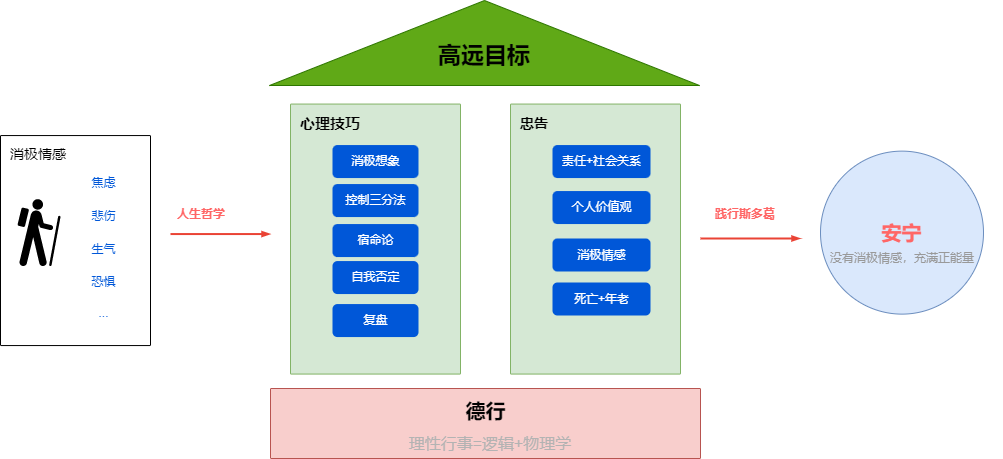

The diagram above was exported from draw.io. Its source (the exported page's mxGraphModel, read from the mxfile embedded in the PNG):
<mxGraphModel dx="654" dy="517" grid="1" gridSize="10" guides="1" tooltips="1" connect="1" arrows="1" fold="1" page="1" pageScale="1" pageWidth="1169" pageHeight="827" math="0" shadow="0">
  <root>
    <mxCell id="0" />
    <mxCell id="1" parent="0" />
    <mxCell id="14" value="&lt;font style=&quot;font-size: 14px&quot;&gt;消极情感&lt;/font&gt;" style="sketch=0;points=[[0,0,0],[0.25,0,0],[0.5,0,0],[0.75,0,0],[1,0,0],[1,0.25,0],[1,0.5,0],[1,0.75,0],[1,1,0],[0.75,1,0],[0.5,1,0],[0.25,1,0],[0,1,0],[0,0.75,0],[0,0.5,0],[0,0.25,0]];rounded=1;absoluteArcSize=1;arcSize=2;html=1;shadow=0;dashed=0;fontSize=12;align=left;verticalAlign=top;spacing=10;spacingTop=-4;" parent="1" vertex="1">
      <mxGeometry x="100" y="267.06" width="150" height="210" as="geometry" />
    </mxCell>
    <mxCell id="20" value="焦虑" style="fillColor=none;strokeColor=none;html=1;fontColor=#0057D8;align=center;verticalAlign=middle;fontStyle=0;fontSize=12;shadow=0;" parent="1" vertex="1">
      <mxGeometry x="160" y="298.06" width="86" height="33" as="geometry" />
    </mxCell>
    <mxCell id="21" value="悲伤" style="fillColor=none;strokeColor=none;html=1;fontColor=#0057D8;align=center;verticalAlign=middle;fontStyle=0;fontSize=12;shadow=0;" parent="1" vertex="1">
      <mxGeometry x="160" y="331.56" width="86" height="33" as="geometry" />
    </mxCell>
    <mxCell id="22" value="生气" style="fillColor=none;strokeColor=none;html=1;fontColor=#0057D8;align=center;verticalAlign=middle;fontStyle=0;fontSize=12;shadow=0;" parent="1" vertex="1">
      <mxGeometry x="160" y="364.56" width="86" height="33" as="geometry" />
    </mxCell>
    <mxCell id="23" value="恐惧" style="fillColor=none;strokeColor=none;html=1;fontColor=#0057D8;align=center;verticalAlign=middle;fontStyle=0;fontSize=12;shadow=0;" parent="1" vertex="1">
      <mxGeometry x="160" y="397.56" width="86" height="33" as="geometry" />
    </mxCell>
    <mxCell id="24" value="..." style="fillColor=none;strokeColor=none;html=1;fontColor=#0057D8;align=center;verticalAlign=middle;fontStyle=0;fontSize=12;shadow=0;" parent="1" vertex="1">
      <mxGeometry x="160" y="428.06" width="86" height="33" as="geometry" />
    </mxCell>
    <mxCell id="11" value="" style="shape=mxgraph.signs.sports.hiker;html=1;pointerEvents=1;fillColor=#000000;strokeColor=none;verticalLabelPosition=bottom;verticalAlign=top;align=center;shadow=0;" parent="1" vertex="1">
      <mxGeometry x="117" y="330.67" width="43" height="66.89" as="geometry" />
    </mxCell>
    <mxCell id="28" value="" style="triangle;whiteSpace=wrap;html=1;shadow=0;fontSize=16;fillColor=#60a917;rotation=-90;strokeColor=#2D7600;fontColor=#ffffff;" parent="1" vertex="1">
      <mxGeometry x="541.5" y="-40.5" width="85" height="430" as="geometry" />
    </mxCell>
    <mxCell id="29" value="&lt;font color=&quot;#000000&quot; size=&quot;1&quot;&gt;&lt;b style=&quot;font-size: 23px&quot;&gt;高远目标&lt;/b&gt;&lt;/font&gt;" style="text;html=1;strokeColor=none;fillColor=none;align=center;verticalAlign=middle;whiteSpace=wrap;rounded=0;shadow=0;fontSize=16;fontColor=#CCCCCC;" parent="1" vertex="1">
      <mxGeometry x="529" y="172" width="110" height="30" as="geometry" />
    </mxCell>
    <mxCell id="31" value="&lt;font style=&quot;font-size: 15px&quot; color=&quot;#000000&quot;&gt;&lt;b&gt;心理技巧&lt;/b&gt;&lt;/font&gt;" style="sketch=0;points=[[0,0,0],[0.25,0,0],[0.5,0,0],[0.75,0,0],[1,0,0],[1,0.25,0],[1,0.5,0],[1,0.75,0],[1,1,0],[0.75,1,0],[0.5,1,0],[0.25,1,0],[0,1,0],[0,0.75,0],[0,0.5,0],[0,0.25,0]];rounded=1;absoluteArcSize=1;arcSize=2;html=1;strokeColor=#82b366;shadow=0;dashed=0;fontSize=12;align=left;verticalAlign=top;spacing=10;spacingTop=-4;fillColor=#d5e8d4;" parent="1" vertex="1">
      <mxGeometry x="390" y="235.56" width="170" height="270" as="geometry" />
    </mxCell>
    <mxCell id="34" value="消极想象" style="rounded=1;fillColor=#0057D8;strokeColor=none;html=1;fontColor=#ffffff;align=center;verticalAlign=middle;fontStyle=0;fontSize=12;sketch=0;shadow=0;" parent="1" vertex="1">
      <mxGeometry x="432" y="276.56" width="86" height="33" as="geometry" />
    </mxCell>
    <mxCell id="35" value="控制三分法" style="rounded=1;fillColor=#0057D8;strokeColor=none;html=1;fontColor=#ffffff;align=center;verticalAlign=middle;fontStyle=0;fontSize=12;sketch=0;shadow=0;" parent="1" vertex="1">
      <mxGeometry x="432" y="315.56" width="86" height="33" as="geometry" />
    </mxCell>
    <mxCell id="36" value="宿命论" style="rounded=1;fillColor=#0057D8;strokeColor=none;html=1;fontColor=#ffffff;align=center;verticalAlign=middle;fontStyle=0;fontSize=12;sketch=0;shadow=0;" parent="1" vertex="1">
      <mxGeometry x="432" y="355.56" width="86" height="33" as="geometry" />
    </mxCell>
    <mxCell id="37" value="自我否定" style="rounded=1;fillColor=#0057D8;strokeColor=none;html=1;fontColor=#ffffff;align=center;verticalAlign=middle;fontStyle=0;fontSize=12;sketch=0;shadow=0;" parent="1" vertex="1">
      <mxGeometry x="432" y="392.56" width="86" height="33" as="geometry" />
    </mxCell>
    <mxCell id="38" value="复盘" style="rounded=1;fillColor=#0057D8;strokeColor=none;html=1;fontColor=#ffffff;align=center;verticalAlign=middle;fontStyle=0;fontSize=12;sketch=0;shadow=0;" parent="1" vertex="1">
      <mxGeometry x="432" y="435.56" width="86" height="33" as="geometry" />
    </mxCell>
    <mxCell id="39" value="&lt;font style=&quot;font-size: 14px&quot;&gt;&lt;b&gt;忠告&lt;/b&gt;&lt;/font&gt;" style="sketch=0;points=[[0,0,0],[0.25,0,0],[0.5,0,0],[0.75,0,0],[1,0,0],[1,0.25,0],[1,0.5,0],[1,0.75,0],[1,1,0],[0.75,1,0],[0.5,1,0],[0.25,1,0],[0,1,0],[0,0.75,0],[0,0.5,0],[0,0.25,0]];rounded=1;absoluteArcSize=1;arcSize=2;html=1;strokeColor=#82b366;shadow=0;dashed=0;fontSize=12;align=left;verticalAlign=top;spacing=10;spacingTop=-4;fillColor=#d5e8d4;" parent="1" vertex="1">
      <mxGeometry x="610" y="235.56" width="170" height="270" as="geometry" />
    </mxCell>
    <mxCell id="40" value="责任+社会关系" style="rounded=1;fillColor=#0057D8;strokeColor=none;html=1;fontColor=#ffffff;align=center;verticalAlign=middle;fontStyle=0;fontSize=12;sketch=0;shadow=0;" parent="1" vertex="1">
      <mxGeometry x="652" y="276.56" width="98" height="33" as="geometry" />
    </mxCell>
    <mxCell id="41" value="个人价值观" style="rounded=1;fillColor=#0057D8;strokeColor=none;html=1;fontColor=#ffffff;align=center;verticalAlign=middle;fontStyle=0;fontSize=12;sketch=0;shadow=0;" parent="1" vertex="1">
      <mxGeometry x="652" y="322.56" width="98" height="33" as="geometry" />
    </mxCell>
    <mxCell id="42" value="消极情感" style="rounded=1;fillColor=#0057D8;strokeColor=none;html=1;fontColor=#ffffff;align=center;verticalAlign=middle;fontStyle=0;fontSize=12;sketch=0;shadow=0;" parent="1" vertex="1">
      <mxGeometry x="652" y="370" width="98" height="33" as="geometry" />
    </mxCell>
    <mxCell id="43" value="死亡+年老" style="rounded=1;fillColor=#0057D8;strokeColor=none;html=1;fontColor=#ffffff;align=center;verticalAlign=middle;fontStyle=0;fontSize=12;sketch=0;shadow=0;" parent="1" vertex="1">
      <mxGeometry x="652" y="414" width="98" height="33" as="geometry" />
    </mxCell>
    <mxCell id="45" value="&lt;b&gt;&lt;font style=&quot;font-size: 20px&quot; color=&quot;#000000&quot;&gt;德行&lt;/font&gt;&lt;/b&gt;" style="sketch=0;points=[[0,0,0],[0.25,0,0],[0.5,0,0],[0.75,0,0],[1,0,0],[1,0.25,0],[1,0.5,0],[1,0.75,0],[1,1,0],[0.75,1,0],[0.5,1,0],[0.25,1,0],[0,1,0],[0,0.75,0],[0,0.5,0],[0,0.25,0]];rounded=1;absoluteArcSize=1;arcSize=2;html=1;strokeColor=#b85450;shadow=0;dashed=0;fontSize=12;align=center;verticalAlign=top;spacing=10;spacingTop=-4;fillColor=#f8cecc;" parent="1" vertex="1">
      <mxGeometry x="370" y="520" width="430" height="70" as="geometry" />
    </mxCell>
    <mxCell id="46" value="理性行事=逻辑+物理学" style="text;html=1;strokeColor=none;fillColor=none;align=center;verticalAlign=middle;whiteSpace=wrap;rounded=0;shadow=0;fontSize=16;fontColor=#B3B3B3;" parent="1" vertex="1">
      <mxGeometry x="480" y="560" width="220" height="30" as="geometry" />
    </mxCell>
    <mxCell id="47" value="&lt;font style=&quot;font-size: 20px&quot; color=&quot;#ff6666&quot;&gt;&lt;b&gt;安宁&lt;/b&gt;&lt;/font&gt;" style="ellipse;whiteSpace=wrap;html=1;aspect=fixed;shadow=0;fontSize=16;fillColor=#dae8fc;strokeColor=#6c8ebf;" parent="1" vertex="1">
      <mxGeometry x="920" y="282.62" width="163" height="163" as="geometry" />
    </mxCell>
    <mxCell id="48" value="&lt;span style=&quot;color: rgb(153 , 153 , 153) ; font-size: 12px ; text-align: left&quot;&gt;没有消极情感，充满正能量&lt;/span&gt;" style="text;html=1;strokeColor=none;fillColor=none;align=center;verticalAlign=middle;whiteSpace=wrap;rounded=0;shadow=0;fontSize=16;fontColor=#B3B3B3;" parent="1" vertex="1">
      <mxGeometry x="901.5" y="373" width="200" height="30" as="geometry" />
    </mxCell>
    <mxCell id="49" value="" style="edgeStyle=orthogonalEdgeStyle;fontSize=12;html=1;endArrow=blockThin;endFill=1;rounded=0;strokeWidth=2;endSize=4;startSize=4;strokeColor=#EA4335;dashed=0;fontColor=#000000;" parent="1" edge="1">
      <mxGeometry width="100" relative="1" as="geometry">
        <mxPoint x="270" y="365.56" as="sourcePoint" />
        <mxPoint x="370" y="365.56" as="targetPoint" />
      </mxGeometry>
    </mxCell>
    <mxCell id="51" value="" style="edgeStyle=orthogonalEdgeStyle;fontSize=12;html=1;endArrow=blockThin;endFill=1;rounded=0;strokeWidth=2;endSize=4;startSize=4;strokeColor=#EA4335;dashed=0;fontColor=#000000;" parent="1" edge="1">
      <mxGeometry width="100" relative="1" as="geometry">
        <mxPoint x="800" y="370" as="sourcePoint" />
        <mxPoint x="900" y="370" as="targetPoint" />
      </mxGeometry>
    </mxCell>
    <mxCell id="52" value="&lt;div style=&quot;text-align: left&quot;&gt;&lt;span style=&quot;font-size: 12px&quot;&gt;&lt;b&gt;&lt;font color=&quot;#ff6666&quot;&gt;践行斯多葛&lt;/font&gt;&lt;/b&gt;&lt;/span&gt;&lt;/div&gt;" style="text;html=1;strokeColor=none;fillColor=none;align=center;verticalAlign=middle;whiteSpace=wrap;rounded=0;shadow=0;fontSize=16;fontColor=#B3B3B3;" parent="1" vertex="1">
      <mxGeometry x="780" y="329.16999999999996" width="130" height="30" as="geometry" />
    </mxCell>
    <mxCell id="53" value="&lt;div style=&quot;text-align: left&quot;&gt;&lt;span style=&quot;font-size: 12px&quot;&gt;&lt;b&gt;&lt;font color=&quot;#ff6666&quot;&gt;人生哲学&lt;/font&gt;&lt;/b&gt;&lt;/span&gt;&lt;/div&gt;" style="text;html=1;strokeColor=none;fillColor=none;align=center;verticalAlign=middle;whiteSpace=wrap;rounded=0;shadow=0;fontSize=16;fontColor=#B3B3B3;" parent="1" vertex="1">
      <mxGeometry x="236" y="329.16999999999996" width="130" height="30" as="geometry" />
    </mxCell>
  </root>
</mxGraphModel>